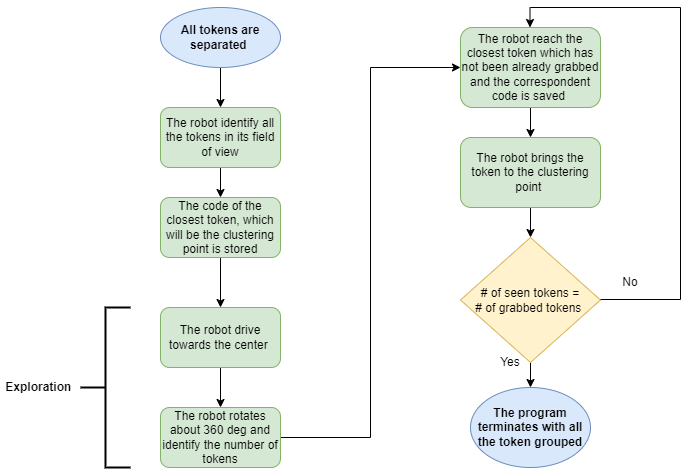

The diagram above was exported from draw.io. Its source (the exported page's mxGraphModel, read from the mxfile embedded in the PNG):
<mxGraphModel dx="1050" dy="542" grid="1" gridSize="10" guides="1" tooltips="1" connect="1" arrows="1" fold="1" page="1" pageScale="1" pageWidth="827" pageHeight="1169" math="0" shadow="0">
  <root>
    <mxCell id="WIyWlLk6GJQsqaUBKTNV-0" />
    <mxCell id="WIyWlLk6GJQsqaUBKTNV-1" parent="WIyWlLk6GJQsqaUBKTNV-0" />
    <mxCell id="EcuCP9eNtt5ZMOxBxYWw-6" style="edgeStyle=orthogonalEdgeStyle;rounded=0;orthogonalLoop=1;jettySize=auto;html=1;" parent="WIyWlLk6GJQsqaUBKTNV-1" source="EcuCP9eNtt5ZMOxBxYWw-0" target="EcuCP9eNtt5ZMOxBxYWw-5" edge="1">
      <mxGeometry relative="1" as="geometry" />
    </mxCell>
    <mxCell id="EcuCP9eNtt5ZMOxBxYWw-0" value="The robot identify all the tokens in its field of view" style="rounded=1;whiteSpace=wrap;html=1;fillColor=#d5e8d4;strokeColor=#82b366;" parent="WIyWlLk6GJQsqaUBKTNV-1" vertex="1">
      <mxGeometry x="200" y="180" width="120" height="60" as="geometry" />
    </mxCell>
    <mxCell id="EcuCP9eNtt5ZMOxBxYWw-3" style="edgeStyle=orthogonalEdgeStyle;rounded=0;orthogonalLoop=1;jettySize=auto;html=1;" parent="WIyWlLk6GJQsqaUBKTNV-1" source="EcuCP9eNtt5ZMOxBxYWw-1" target="EcuCP9eNtt5ZMOxBxYWw-0" edge="1">
      <mxGeometry relative="1" as="geometry" />
    </mxCell>
    <mxCell id="EcuCP9eNtt5ZMOxBxYWw-1" value="&lt;b&gt;All tokens are separated&amp;nbsp;&lt;/b&gt;" style="ellipse;whiteSpace=wrap;html=1;fillColor=#dae8fc;strokeColor=#6c8ebf;" parent="WIyWlLk6GJQsqaUBKTNV-1" vertex="1">
      <mxGeometry x="200" y="80" width="120" height="60" as="geometry" />
    </mxCell>
    <mxCell id="EcuCP9eNtt5ZMOxBxYWw-39" style="edgeStyle=orthogonalEdgeStyle;rounded=0;orthogonalLoop=1;jettySize=auto;html=1;entryX=0.5;entryY=0;entryDx=0;entryDy=0;" parent="WIyWlLk6GJQsqaUBKTNV-1" source="EcuCP9eNtt5ZMOxBxYWw-5" target="EcuCP9eNtt5ZMOxBxYWw-10" edge="1">
      <mxGeometry relative="1" as="geometry" />
    </mxCell>
    <mxCell id="EcuCP9eNtt5ZMOxBxYWw-5" value="The code of the closest token, which will be the clustering point is stored" style="rounded=1;whiteSpace=wrap;html=1;fillColor=#d5e8d4;strokeColor=#82b366;" parent="WIyWlLk6GJQsqaUBKTNV-1" vertex="1">
      <mxGeometry x="200" y="270" width="120" height="60" as="geometry" />
    </mxCell>
    <mxCell id="EcuCP9eNtt5ZMOxBxYWw-9" value="&lt;b&gt;Exploration&amp;nbsp;&lt;/b&gt;" style="text;html=1;strokeColor=none;fillColor=none;align=center;verticalAlign=middle;whiteSpace=wrap;rounded=0;" parent="WIyWlLk6GJQsqaUBKTNV-1" vertex="1">
      <mxGeometry x="40" y="440" width="80" height="40" as="geometry" />
    </mxCell>
    <mxCell id="EcuCP9eNtt5ZMOxBxYWw-12" value="" style="edgeStyle=orthogonalEdgeStyle;rounded=0;orthogonalLoop=1;jettySize=auto;html=1;" parent="WIyWlLk6GJQsqaUBKTNV-1" source="EcuCP9eNtt5ZMOxBxYWw-10" target="EcuCP9eNtt5ZMOxBxYWw-11" edge="1">
      <mxGeometry relative="1" as="geometry" />
    </mxCell>
    <mxCell id="EcuCP9eNtt5ZMOxBxYWw-10" value="The robot drive towards the center&amp;nbsp;" style="rounded=1;whiteSpace=wrap;html=1;fillColor=#d5e8d4;strokeColor=#82b366;" parent="WIyWlLk6GJQsqaUBKTNV-1" vertex="1">
      <mxGeometry x="200" y="380" width="120" height="60" as="geometry" />
    </mxCell>
    <mxCell id="EcuCP9eNtt5ZMOxBxYWw-28" style="edgeStyle=orthogonalEdgeStyle;rounded=0;orthogonalLoop=1;jettySize=auto;html=1;entryX=0;entryY=0.5;entryDx=0;entryDy=0;" parent="WIyWlLk6GJQsqaUBKTNV-1" source="EcuCP9eNtt5ZMOxBxYWw-11" target="EcuCP9eNtt5ZMOxBxYWw-17" edge="1">
      <mxGeometry relative="1" as="geometry" />
    </mxCell>
    <mxCell id="EcuCP9eNtt5ZMOxBxYWw-11" value="The robot rotates about 360 deg and identify the number of tokens" style="rounded=1;whiteSpace=wrap;html=1;fillColor=#d5e8d4;strokeColor=#82b366;" parent="WIyWlLk6GJQsqaUBKTNV-1" vertex="1">
      <mxGeometry x="200" y="480" width="120" height="60" as="geometry" />
    </mxCell>
    <mxCell id="EcuCP9eNtt5ZMOxBxYWw-15" value="" style="strokeWidth=2;html=1;shape=mxgraph.flowchart.annotation_2;align=left;labelPosition=right;pointerEvents=1;" parent="WIyWlLk6GJQsqaUBKTNV-1" vertex="1">
      <mxGeometry x="120" y="380" width="50" height="160" as="geometry" />
    </mxCell>
    <mxCell id="EcuCP9eNtt5ZMOxBxYWw-20" style="edgeStyle=orthogonalEdgeStyle;rounded=0;orthogonalLoop=1;jettySize=auto;html=1;entryX=0.5;entryY=0;entryDx=0;entryDy=0;" parent="WIyWlLk6GJQsqaUBKTNV-1" source="EcuCP9eNtt5ZMOxBxYWw-17" target="EcuCP9eNtt5ZMOxBxYWw-19" edge="1">
      <mxGeometry relative="1" as="geometry" />
    </mxCell>
    <mxCell id="EcuCP9eNtt5ZMOxBxYWw-17" value="The robot reach the closest token which has not been already grabbed and the correspondent code is saved&amp;nbsp;" style="rounded=1;whiteSpace=wrap;html=1;fillColor=#d5e8d4;strokeColor=#82b366;" parent="WIyWlLk6GJQsqaUBKTNV-1" vertex="1">
      <mxGeometry x="500" y="100" width="140" height="80" as="geometry" />
    </mxCell>
    <mxCell id="EcuCP9eNtt5ZMOxBxYWw-22" style="edgeStyle=orthogonalEdgeStyle;rounded=0;orthogonalLoop=1;jettySize=auto;html=1;" parent="WIyWlLk6GJQsqaUBKTNV-1" source="EcuCP9eNtt5ZMOxBxYWw-19" target="EcuCP9eNtt5ZMOxBxYWw-21" edge="1">
      <mxGeometry relative="1" as="geometry" />
    </mxCell>
    <mxCell id="EcuCP9eNtt5ZMOxBxYWw-19" value="The robot brings the token to the clustering point&amp;nbsp;" style="rounded=1;whiteSpace=wrap;html=1;fillColor=#d5e8d4;strokeColor=#82b366;" parent="WIyWlLk6GJQsqaUBKTNV-1" vertex="1">
      <mxGeometry x="500" y="210" width="140" height="70" as="geometry" />
    </mxCell>
    <mxCell id="EcuCP9eNtt5ZMOxBxYWw-37" style="edgeStyle=orthogonalEdgeStyle;rounded=0;orthogonalLoop=1;jettySize=auto;html=1;entryX=0.5;entryY=0;entryDx=0;entryDy=0;" parent="WIyWlLk6GJQsqaUBKTNV-1" source="EcuCP9eNtt5ZMOxBxYWw-21" target="EcuCP9eNtt5ZMOxBxYWw-36" edge="1">
      <mxGeometry relative="1" as="geometry" />
    </mxCell>
    <mxCell id="EcuCP9eNtt5ZMOxBxYWw-21" value="# of seen tokens = &lt;br&gt;# of grabbed tokens&amp;nbsp;" style="rhombus;whiteSpace=wrap;html=1;fillColor=#fff2cc;strokeColor=#d6b656;" parent="WIyWlLk6GJQsqaUBKTNV-1" vertex="1">
      <mxGeometry x="500" y="310" width="140" height="125" as="geometry" />
    </mxCell>
    <mxCell id="EcuCP9eNtt5ZMOxBxYWw-31" value="" style="endArrow=none;html=1;rounded=0;" parent="WIyWlLk6GJQsqaUBKTNV-1" edge="1">
      <mxGeometry width="50" height="50" relative="1" as="geometry">
        <mxPoint x="640" y="372" as="sourcePoint" />
        <mxPoint x="720" y="372" as="targetPoint" />
      </mxGeometry>
    </mxCell>
    <mxCell id="EcuCP9eNtt5ZMOxBxYWw-32" value="" style="endArrow=none;html=1;rounded=0;" parent="WIyWlLk6GJQsqaUBKTNV-1" edge="1">
      <mxGeometry width="50" height="50" relative="1" as="geometry">
        <mxPoint x="720" y="372" as="sourcePoint" />
        <mxPoint x="720" y="80" as="targetPoint" />
      </mxGeometry>
    </mxCell>
    <mxCell id="EcuCP9eNtt5ZMOxBxYWw-33" value="" style="endArrow=none;html=1;rounded=0;" parent="WIyWlLk6GJQsqaUBKTNV-1" edge="1">
      <mxGeometry width="50" height="50" relative="1" as="geometry">
        <mxPoint x="570" y="80" as="sourcePoint" />
        <mxPoint x="720" y="80" as="targetPoint" />
      </mxGeometry>
    </mxCell>
    <mxCell id="EcuCP9eNtt5ZMOxBxYWw-35" value="No" style="text;html=1;strokeColor=none;fillColor=none;align=center;verticalAlign=middle;whiteSpace=wrap;rounded=0;" parent="WIyWlLk6GJQsqaUBKTNV-1" vertex="1">
      <mxGeometry x="640" y="340" width="60" height="30" as="geometry" />
    </mxCell>
    <mxCell id="EcuCP9eNtt5ZMOxBxYWw-36" value="&lt;b&gt;The program terminates with all the token grouped&lt;/b&gt;" style="ellipse;whiteSpace=wrap;html=1;fillColor=#dae8fc;strokeColor=#6c8ebf;" parent="WIyWlLk6GJQsqaUBKTNV-1" vertex="1">
      <mxGeometry x="510" y="460" width="120" height="80" as="geometry" />
    </mxCell>
    <mxCell id="EcuCP9eNtt5ZMOxBxYWw-40" value="Yes" style="text;html=1;strokeColor=none;fillColor=none;align=center;verticalAlign=middle;whiteSpace=wrap;rounded=0;" parent="WIyWlLk6GJQsqaUBKTNV-1" vertex="1">
      <mxGeometry x="520" y="420" width="60" height="30" as="geometry" />
    </mxCell>
    <mxCell id="EcuCP9eNtt5ZMOxBxYWw-45" value="" style="endArrow=classic;html=1;rounded=0;" parent="WIyWlLk6GJQsqaUBKTNV-1" edge="1">
      <mxGeometry width="50" height="50" relative="1" as="geometry">
        <mxPoint x="569.5" y="80" as="sourcePoint" />
        <mxPoint x="569.5" y="100" as="targetPoint" />
      </mxGeometry>
    </mxCell>
  </root>
</mxGraphModel>